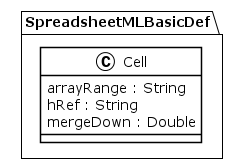

The diagram above was rendered by PlantUML. Its source (embedded in the PNG):
@startuml
!theme plain
package SpreadsheetMLBasicDef {
class Cell {
	 arrayRange : String
	 hRef : String
	 mergeDown : Double
}
}
@enduml